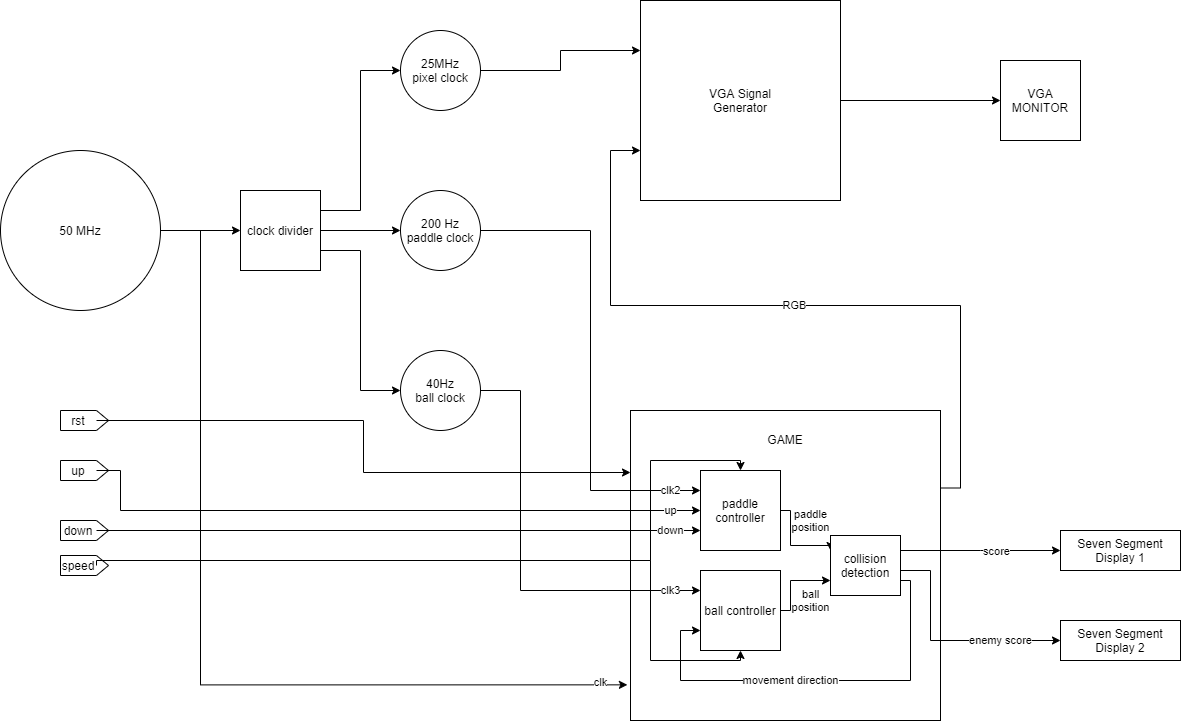

The diagram above was exported from draw.io. Its source (the exported page's mxGraphModel, read from the mxfile embedded in the PNG):
<mxGraphModel dx="1422" dy="705" grid="1" gridSize="10" guides="1" tooltips="1" connect="1" arrows="1" fold="1" page="1" pageScale="1" pageWidth="850" pageHeight="1100" math="0" shadow="0">
  <root>
    <mxCell id="0" />
    <mxCell id="1" parent="0" />
    <mxCell id="aJLhSI1ksv-Urkaq0UcQ-15" value="GAME&lt;br&gt;&lt;br&gt;&lt;br&gt;&lt;br&gt;&lt;br&gt;&lt;br&gt;&lt;br&gt;&lt;br&gt;&lt;br&gt;&lt;br&gt;&lt;br&gt;&lt;br&gt;&lt;br&gt;&lt;br&gt;&lt;br&gt;&lt;br&gt;&lt;br&gt;&lt;br&gt;&lt;br&gt;" style="whiteSpace=wrap;html=1;aspect=fixed;align=center;" vertex="1" parent="1">
      <mxGeometry x="790" y="500" width="310" height="310" as="geometry" />
    </mxCell>
    <mxCell id="aJLhSI1ksv-Urkaq0UcQ-7" style="edgeStyle=orthogonalEdgeStyle;rounded=0;orthogonalLoop=1;jettySize=auto;html=1;exitX=1;exitY=0.5;exitDx=0;exitDy=0;entryX=0;entryY=0.5;entryDx=0;entryDy=0;" edge="1" parent="1" source="aJLhSI1ksv-Urkaq0UcQ-2" target="aJLhSI1ksv-Urkaq0UcQ-3">
      <mxGeometry relative="1" as="geometry" />
    </mxCell>
    <mxCell id="aJLhSI1ksv-Urkaq0UcQ-16" style="edgeStyle=orthogonalEdgeStyle;rounded=0;orthogonalLoop=1;jettySize=auto;html=1;exitX=1;exitY=0.5;exitDx=0;exitDy=0;entryX=-0.01;entryY=0.885;entryDx=0;entryDy=0;entryPerimeter=0;" edge="1" parent="1" source="aJLhSI1ksv-Urkaq0UcQ-2" target="aJLhSI1ksv-Urkaq0UcQ-15">
      <mxGeometry relative="1" as="geometry">
        <mxPoint x="730" y="760" as="targetPoint" />
        <Array as="points">
          <mxPoint x="360" y="320" />
          <mxPoint x="360" y="774" />
        </Array>
      </mxGeometry>
    </mxCell>
    <mxCell id="aJLhSI1ksv-Urkaq0UcQ-83" value="clk" style="edgeLabel;html=1;align=center;verticalAlign=middle;resizable=0;points=[];" vertex="1" connectable="0" parent="aJLhSI1ksv-Urkaq0UcQ-16">
      <mxGeometry x="0.9004" y="3" relative="1" as="geometry">
        <mxPoint x="19" as="offset" />
      </mxGeometry>
    </mxCell>
    <mxCell id="aJLhSI1ksv-Urkaq0UcQ-2" value="50 MHz" style="ellipse;whiteSpace=wrap;html=1;aspect=fixed;" vertex="1" parent="1">
      <mxGeometry x="160" y="240" width="160" height="160" as="geometry" />
    </mxCell>
    <mxCell id="aJLhSI1ksv-Urkaq0UcQ-9" style="edgeStyle=orthogonalEdgeStyle;rounded=0;orthogonalLoop=1;jettySize=auto;html=1;exitX=1;exitY=0.5;exitDx=0;exitDy=0;entryX=0;entryY=0.5;entryDx=0;entryDy=0;" edge="1" parent="1" source="aJLhSI1ksv-Urkaq0UcQ-3" target="aJLhSI1ksv-Urkaq0UcQ-5">
      <mxGeometry relative="1" as="geometry" />
    </mxCell>
    <mxCell id="aJLhSI1ksv-Urkaq0UcQ-10" style="edgeStyle=orthogonalEdgeStyle;rounded=0;orthogonalLoop=1;jettySize=auto;html=1;exitX=1;exitY=0.25;exitDx=0;exitDy=0;entryX=0;entryY=0.5;entryDx=0;entryDy=0;" edge="1" parent="1" source="aJLhSI1ksv-Urkaq0UcQ-3" target="aJLhSI1ksv-Urkaq0UcQ-6">
      <mxGeometry relative="1" as="geometry" />
    </mxCell>
    <mxCell id="aJLhSI1ksv-Urkaq0UcQ-11" style="edgeStyle=orthogonalEdgeStyle;rounded=0;orthogonalLoop=1;jettySize=auto;html=1;exitX=1;exitY=0.75;exitDx=0;exitDy=0;entryX=0;entryY=0.5;entryDx=0;entryDy=0;" edge="1" parent="1" source="aJLhSI1ksv-Urkaq0UcQ-3" target="aJLhSI1ksv-Urkaq0UcQ-4">
      <mxGeometry relative="1" as="geometry" />
    </mxCell>
    <mxCell id="aJLhSI1ksv-Urkaq0UcQ-3" value="clock divider" style="whiteSpace=wrap;html=1;aspect=fixed;" vertex="1" parent="1">
      <mxGeometry x="400" y="280" width="80" height="80" as="geometry" />
    </mxCell>
    <mxCell id="aJLhSI1ksv-Urkaq0UcQ-70" value="clk3" style="edgeStyle=orthogonalEdgeStyle;rounded=0;orthogonalLoop=1;jettySize=auto;html=1;exitX=1;exitY=0.5;exitDx=0;exitDy=0;entryX=0;entryY=0.25;entryDx=0;entryDy=0;" edge="1" parent="1" source="aJLhSI1ksv-Urkaq0UcQ-4" target="aJLhSI1ksv-Urkaq0UcQ-63">
      <mxGeometry x="0.8571" relative="1" as="geometry">
        <Array as="points">
          <mxPoint x="680" y="480" />
          <mxPoint x="680" y="680" />
        </Array>
        <mxPoint as="offset" />
      </mxGeometry>
    </mxCell>
    <mxCell id="aJLhSI1ksv-Urkaq0UcQ-4" value="40Hz&lt;br&gt;ball clock" style="ellipse;whiteSpace=wrap;html=1;aspect=fixed;" vertex="1" parent="1">
      <mxGeometry x="560" y="440" width="80" height="80" as="geometry" />
    </mxCell>
    <mxCell id="aJLhSI1ksv-Urkaq0UcQ-65" value="clk2" style="edgeStyle=orthogonalEdgeStyle;rounded=0;orthogonalLoop=1;jettySize=auto;html=1;exitX=1;exitY=0.5;exitDx=0;exitDy=0;entryX=0;entryY=0.25;entryDx=0;entryDy=0;" edge="1" parent="1" source="aJLhSI1ksv-Urkaq0UcQ-5" target="aJLhSI1ksv-Urkaq0UcQ-64">
      <mxGeometry x="0.875" relative="1" as="geometry">
        <mxPoint as="offset" />
      </mxGeometry>
    </mxCell>
    <mxCell id="aJLhSI1ksv-Urkaq0UcQ-5" value="200 Hz&lt;br&gt;paddle clock" style="ellipse;whiteSpace=wrap;html=1;aspect=fixed;" vertex="1" parent="1">
      <mxGeometry x="560" y="280" width="80" height="80" as="geometry" />
    </mxCell>
    <mxCell id="aJLhSI1ksv-Urkaq0UcQ-13" style="edgeStyle=orthogonalEdgeStyle;rounded=0;orthogonalLoop=1;jettySize=auto;html=1;exitX=1;exitY=0.5;exitDx=0;exitDy=0;entryX=0;entryY=0.25;entryDx=0;entryDy=0;" edge="1" parent="1" source="aJLhSI1ksv-Urkaq0UcQ-6" target="aJLhSI1ksv-Urkaq0UcQ-12">
      <mxGeometry relative="1" as="geometry" />
    </mxCell>
    <mxCell id="aJLhSI1ksv-Urkaq0UcQ-6" value="25MHz&lt;br&gt;pixel clock" style="ellipse;whiteSpace=wrap;html=1;aspect=fixed;" vertex="1" parent="1">
      <mxGeometry x="560" y="120" width="80" height="80" as="geometry" />
    </mxCell>
    <mxCell id="aJLhSI1ksv-Urkaq0UcQ-56" style="edgeStyle=orthogonalEdgeStyle;rounded=0;orthogonalLoop=1;jettySize=auto;html=1;exitX=1;exitY=0.5;exitDx=0;exitDy=0;" edge="1" parent="1" source="aJLhSI1ksv-Urkaq0UcQ-12" target="aJLhSI1ksv-Urkaq0UcQ-57">
      <mxGeometry relative="1" as="geometry">
        <mxPoint x="1290" y="190" as="targetPoint" />
      </mxGeometry>
    </mxCell>
    <mxCell id="aJLhSI1ksv-Urkaq0UcQ-12" value="VGA Signal&lt;br&gt;Generator" style="rounded=0;whiteSpace=wrap;html=1;" vertex="1" parent="1">
      <mxGeometry x="800" y="90" width="200" height="200" as="geometry" />
    </mxCell>
    <mxCell id="aJLhSI1ksv-Urkaq0UcQ-55" value="RGB" style="edgeStyle=orthogonalEdgeStyle;rounded=0;orthogonalLoop=1;jettySize=auto;html=1;exitX=1;exitY=0.25;exitDx=0;exitDy=0;entryX=0;entryY=0.75;entryDx=0;entryDy=0;" edge="1" parent="1" source="aJLhSI1ksv-Urkaq0UcQ-15" target="aJLhSI1ksv-Urkaq0UcQ-12">
      <mxGeometry relative="1" as="geometry">
        <mxPoint x="740" y="250" as="targetPoint" />
      </mxGeometry>
    </mxCell>
    <mxCell id="aJLhSI1ksv-Urkaq0UcQ-60" style="edgeStyle=orthogonalEdgeStyle;rounded=0;orthogonalLoop=1;jettySize=auto;html=1;exitX=1;exitY=0.25;exitDx=0;exitDy=0;entryX=0;entryY=0.5;entryDx=0;entryDy=0;" edge="1" parent="1" source="aJLhSI1ksv-Urkaq0UcQ-73" target="aJLhSI1ksv-Urkaq0UcQ-58">
      <mxGeometry relative="1" as="geometry">
        <Array as="points">
          <mxPoint x="1140" y="640" />
          <mxPoint x="1140" y="640" />
        </Array>
      </mxGeometry>
    </mxCell>
    <mxCell id="aJLhSI1ksv-Urkaq0UcQ-62" value="score" style="edgeLabel;html=1;align=center;verticalAlign=middle;resizable=0;points=[];" vertex="1" connectable="0" parent="aJLhSI1ksv-Urkaq0UcQ-60">
      <mxGeometry x="-0.6714" y="-4" relative="1" as="geometry">
        <mxPoint x="69" y="-4" as="offset" />
      </mxGeometry>
    </mxCell>
    <mxCell id="aJLhSI1ksv-Urkaq0UcQ-17" value="" style="group;fontSize=10;" vertex="1" connectable="0" parent="1">
      <mxGeometry x="220" y="500" width="60" height="20" as="geometry" />
    </mxCell>
    <mxCell id="aJLhSI1ksv-Urkaq0UcQ-18" value="" style="endArrow=none;html=1;" edge="1" parent="aJLhSI1ksv-Urkaq0UcQ-17">
      <mxGeometry width="50" height="50" relative="1" as="geometry">
        <mxPoint as="sourcePoint" />
        <mxPoint x="36" as="targetPoint" />
      </mxGeometry>
    </mxCell>
    <mxCell id="aJLhSI1ksv-Urkaq0UcQ-19" value="" style="endArrow=none;html=1;" edge="1" parent="aJLhSI1ksv-Urkaq0UcQ-17">
      <mxGeometry width="50" height="50" relative="1" as="geometry">
        <mxPoint y="20" as="sourcePoint" />
        <mxPoint x="36" y="20" as="targetPoint" />
      </mxGeometry>
    </mxCell>
    <mxCell id="aJLhSI1ksv-Urkaq0UcQ-20" value="" style="endArrow=none;html=1;" edge="1" parent="aJLhSI1ksv-Urkaq0UcQ-17">
      <mxGeometry width="50" height="50" relative="1" as="geometry">
        <mxPoint y="20" as="sourcePoint" />
        <mxPoint as="targetPoint" />
      </mxGeometry>
    </mxCell>
    <mxCell id="aJLhSI1ksv-Urkaq0UcQ-21" value="" style="endArrow=none;html=1;" edge="1" parent="aJLhSI1ksv-Urkaq0UcQ-17">
      <mxGeometry width="50" height="50" relative="1" as="geometry">
        <mxPoint x="36" y="20" as="sourcePoint" />
        <mxPoint x="48" y="10" as="targetPoint" />
      </mxGeometry>
    </mxCell>
    <mxCell id="aJLhSI1ksv-Urkaq0UcQ-22" value="" style="endArrow=none;html=1;" edge="1" parent="aJLhSI1ksv-Urkaq0UcQ-17">
      <mxGeometry width="50" height="50" relative="1" as="geometry">
        <mxPoint x="48" y="10" as="sourcePoint" />
        <mxPoint x="36" as="targetPoint" />
      </mxGeometry>
    </mxCell>
    <mxCell id="aJLhSI1ksv-Urkaq0UcQ-23" value="rst" style="text;html=1;strokeColor=none;fillColor=none;align=center;verticalAlign=middle;whiteSpace=wrap;rounded=0;" vertex="1" parent="aJLhSI1ksv-Urkaq0UcQ-17">
      <mxGeometry width="36" height="20" as="geometry" />
    </mxCell>
    <mxCell id="aJLhSI1ksv-Urkaq0UcQ-25" value="" style="group;fontSize=10;" vertex="1" connectable="0" parent="1">
      <mxGeometry x="220" y="550" width="60" height="20" as="geometry" />
    </mxCell>
    <mxCell id="aJLhSI1ksv-Urkaq0UcQ-26" value="" style="endArrow=none;html=1;" edge="1" parent="aJLhSI1ksv-Urkaq0UcQ-25">
      <mxGeometry width="50" height="50" relative="1" as="geometry">
        <mxPoint as="sourcePoint" />
        <mxPoint x="36" as="targetPoint" />
      </mxGeometry>
    </mxCell>
    <mxCell id="aJLhSI1ksv-Urkaq0UcQ-27" value="" style="endArrow=none;html=1;" edge="1" parent="aJLhSI1ksv-Urkaq0UcQ-25">
      <mxGeometry width="50" height="50" relative="1" as="geometry">
        <mxPoint y="20" as="sourcePoint" />
        <mxPoint x="36" y="20" as="targetPoint" />
      </mxGeometry>
    </mxCell>
    <mxCell id="aJLhSI1ksv-Urkaq0UcQ-28" value="" style="endArrow=none;html=1;" edge="1" parent="aJLhSI1ksv-Urkaq0UcQ-25">
      <mxGeometry width="50" height="50" relative="1" as="geometry">
        <mxPoint y="20" as="sourcePoint" />
        <mxPoint as="targetPoint" />
      </mxGeometry>
    </mxCell>
    <mxCell id="aJLhSI1ksv-Urkaq0UcQ-29" value="" style="endArrow=none;html=1;" edge="1" parent="aJLhSI1ksv-Urkaq0UcQ-25">
      <mxGeometry width="50" height="50" relative="1" as="geometry">
        <mxPoint x="36" y="20" as="sourcePoint" />
        <mxPoint x="48" y="10" as="targetPoint" />
      </mxGeometry>
    </mxCell>
    <mxCell id="aJLhSI1ksv-Urkaq0UcQ-30" value="" style="endArrow=none;html=1;" edge="1" parent="aJLhSI1ksv-Urkaq0UcQ-25">
      <mxGeometry width="50" height="50" relative="1" as="geometry">
        <mxPoint x="48" y="10" as="sourcePoint" />
        <mxPoint x="36" as="targetPoint" />
      </mxGeometry>
    </mxCell>
    <mxCell id="aJLhSI1ksv-Urkaq0UcQ-31" value="up" style="text;html=1;strokeColor=none;fillColor=none;align=center;verticalAlign=middle;whiteSpace=wrap;rounded=0;" vertex="1" parent="aJLhSI1ksv-Urkaq0UcQ-25">
      <mxGeometry width="36" height="20" as="geometry" />
    </mxCell>
    <mxCell id="aJLhSI1ksv-Urkaq0UcQ-32" value="" style="group;fontSize=10;" vertex="1" connectable="0" parent="1">
      <mxGeometry x="220" y="610" width="60" height="20" as="geometry" />
    </mxCell>
    <mxCell id="aJLhSI1ksv-Urkaq0UcQ-33" value="" style="endArrow=none;html=1;" edge="1" parent="aJLhSI1ksv-Urkaq0UcQ-32">
      <mxGeometry width="50" height="50" relative="1" as="geometry">
        <mxPoint as="sourcePoint" />
        <mxPoint x="36" as="targetPoint" />
      </mxGeometry>
    </mxCell>
    <mxCell id="aJLhSI1ksv-Urkaq0UcQ-34" value="" style="endArrow=none;html=1;" edge="1" parent="aJLhSI1ksv-Urkaq0UcQ-32">
      <mxGeometry width="50" height="50" relative="1" as="geometry">
        <mxPoint y="20" as="sourcePoint" />
        <mxPoint x="36" y="20" as="targetPoint" />
      </mxGeometry>
    </mxCell>
    <mxCell id="aJLhSI1ksv-Urkaq0UcQ-35" value="" style="endArrow=none;html=1;" edge="1" parent="aJLhSI1ksv-Urkaq0UcQ-32">
      <mxGeometry width="50" height="50" relative="1" as="geometry">
        <mxPoint y="20" as="sourcePoint" />
        <mxPoint as="targetPoint" />
      </mxGeometry>
    </mxCell>
    <mxCell id="aJLhSI1ksv-Urkaq0UcQ-36" value="" style="endArrow=none;html=1;" edge="1" parent="aJLhSI1ksv-Urkaq0UcQ-32">
      <mxGeometry width="50" height="50" relative="1" as="geometry">
        <mxPoint x="36" y="20" as="sourcePoint" />
        <mxPoint x="48" y="10" as="targetPoint" />
      </mxGeometry>
    </mxCell>
    <mxCell id="aJLhSI1ksv-Urkaq0UcQ-37" value="" style="endArrow=none;html=1;" edge="1" parent="aJLhSI1ksv-Urkaq0UcQ-32">
      <mxGeometry width="50" height="50" relative="1" as="geometry">
        <mxPoint x="48" y="10" as="sourcePoint" />
        <mxPoint x="36" as="targetPoint" />
      </mxGeometry>
    </mxCell>
    <mxCell id="aJLhSI1ksv-Urkaq0UcQ-38" value="down" style="text;html=1;strokeColor=none;fillColor=none;align=center;verticalAlign=middle;whiteSpace=wrap;rounded=0;" vertex="1" parent="aJLhSI1ksv-Urkaq0UcQ-32">
      <mxGeometry width="36" height="20" as="geometry" />
    </mxCell>
    <mxCell id="aJLhSI1ksv-Urkaq0UcQ-39" value="" style="group;fontSize=10;" vertex="1" connectable="0" parent="1">
      <mxGeometry x="220" y="645" width="60" height="20" as="geometry" />
    </mxCell>
    <mxCell id="aJLhSI1ksv-Urkaq0UcQ-40" value="" style="endArrow=none;html=1;" edge="1" parent="aJLhSI1ksv-Urkaq0UcQ-39">
      <mxGeometry width="50" height="50" relative="1" as="geometry">
        <mxPoint as="sourcePoint" />
        <mxPoint x="36" as="targetPoint" />
      </mxGeometry>
    </mxCell>
    <mxCell id="aJLhSI1ksv-Urkaq0UcQ-41" value="" style="endArrow=none;html=1;" edge="1" parent="aJLhSI1ksv-Urkaq0UcQ-39">
      <mxGeometry width="50" height="50" relative="1" as="geometry">
        <mxPoint y="20" as="sourcePoint" />
        <mxPoint x="36" y="20" as="targetPoint" />
      </mxGeometry>
    </mxCell>
    <mxCell id="aJLhSI1ksv-Urkaq0UcQ-42" value="" style="endArrow=none;html=1;" edge="1" parent="aJLhSI1ksv-Urkaq0UcQ-39">
      <mxGeometry width="50" height="50" relative="1" as="geometry">
        <mxPoint y="20" as="sourcePoint" />
        <mxPoint as="targetPoint" />
      </mxGeometry>
    </mxCell>
    <mxCell id="aJLhSI1ksv-Urkaq0UcQ-43" value="" style="endArrow=none;html=1;" edge="1" parent="aJLhSI1ksv-Urkaq0UcQ-39">
      <mxGeometry width="50" height="50" relative="1" as="geometry">
        <mxPoint x="36" y="20" as="sourcePoint" />
        <mxPoint x="48" y="10" as="targetPoint" />
      </mxGeometry>
    </mxCell>
    <mxCell id="aJLhSI1ksv-Urkaq0UcQ-44" value="" style="endArrow=none;html=1;" edge="1" parent="aJLhSI1ksv-Urkaq0UcQ-39">
      <mxGeometry width="50" height="50" relative="1" as="geometry">
        <mxPoint x="48" y="10" as="sourcePoint" />
        <mxPoint x="36" as="targetPoint" />
      </mxGeometry>
    </mxCell>
    <mxCell id="aJLhSI1ksv-Urkaq0UcQ-45" value="speed" style="text;html=1;strokeColor=none;fillColor=none;align=center;verticalAlign=middle;whiteSpace=wrap;rounded=0;" vertex="1" parent="aJLhSI1ksv-Urkaq0UcQ-39">
      <mxGeometry width="36" height="20" as="geometry" />
    </mxCell>
    <mxCell id="aJLhSI1ksv-Urkaq0UcQ-49" style="edgeStyle=orthogonalEdgeStyle;rounded=0;orthogonalLoop=1;jettySize=auto;html=1;exitX=1;exitY=0.5;exitDx=0;exitDy=0;entryX=0;entryY=0.2;entryDx=0;entryDy=0;entryPerimeter=0;" edge="1" parent="1" source="aJLhSI1ksv-Urkaq0UcQ-23" target="aJLhSI1ksv-Urkaq0UcQ-15">
      <mxGeometry relative="1" as="geometry" />
    </mxCell>
    <mxCell id="aJLhSI1ksv-Urkaq0UcQ-57" value="VGA MONITOR" style="whiteSpace=wrap;html=1;aspect=fixed;" vertex="1" parent="1">
      <mxGeometry x="1160" y="150" width="80" height="80" as="geometry" />
    </mxCell>
    <mxCell id="aJLhSI1ksv-Urkaq0UcQ-58" value="Seven Segment Display 1" style="rounded=0;whiteSpace=wrap;html=1;" vertex="1" parent="1">
      <mxGeometry x="1220" y="620" width="120" height="40" as="geometry" />
    </mxCell>
    <mxCell id="aJLhSI1ksv-Urkaq0UcQ-59" value="Seven Segment&lt;br&gt;Display 2" style="rounded=0;whiteSpace=wrap;html=1;" vertex="1" parent="1">
      <mxGeometry x="1220" y="710" width="120" height="40" as="geometry" />
    </mxCell>
    <mxCell id="aJLhSI1ksv-Urkaq0UcQ-76" value="ball&lt;br&gt;position" style="edgeStyle=orthogonalEdgeStyle;rounded=0;orthogonalLoop=1;jettySize=auto;html=1;exitX=1;exitY=0.5;exitDx=0;exitDy=0;entryX=0;entryY=0.75;entryDx=0;entryDy=0;" edge="1" parent="1" source="aJLhSI1ksv-Urkaq0UcQ-63" target="aJLhSI1ksv-Urkaq0UcQ-73">
      <mxGeometry x="0.5" y="-20" relative="1" as="geometry">
        <Array as="points">
          <mxPoint x="950" y="700" />
          <mxPoint x="950" y="670" />
        </Array>
        <mxPoint as="offset" />
      </mxGeometry>
    </mxCell>
    <mxCell id="aJLhSI1ksv-Urkaq0UcQ-63" value="ball controller" style="whiteSpace=wrap;html=1;aspect=fixed;" vertex="1" parent="1">
      <mxGeometry x="860" y="660" width="80" height="80" as="geometry" />
    </mxCell>
    <mxCell id="aJLhSI1ksv-Urkaq0UcQ-75" value="paddle&lt;br&gt;position" style="edgeStyle=orthogonalEdgeStyle;rounded=0;orthogonalLoop=1;jettySize=auto;html=1;exitX=1;exitY=0.5;exitDx=0;exitDy=0;entryX=0;entryY=0.25;entryDx=0;entryDy=0;" edge="1" parent="1" source="aJLhSI1ksv-Urkaq0UcQ-64" target="aJLhSI1ksv-Urkaq0UcQ-73">
      <mxGeometry x="-0.5556" y="20" relative="1" as="geometry">
        <Array as="points">
          <mxPoint x="950" y="600" />
          <mxPoint x="950" y="635" />
        </Array>
        <mxPoint as="offset" />
      </mxGeometry>
    </mxCell>
    <mxCell id="aJLhSI1ksv-Urkaq0UcQ-64" value="paddle controller" style="whiteSpace=wrap;html=1;aspect=fixed;" vertex="1" parent="1">
      <mxGeometry x="860" y="560" width="80" height="80" as="geometry" />
    </mxCell>
    <mxCell id="aJLhSI1ksv-Urkaq0UcQ-66" value="up" style="edgeStyle=orthogonalEdgeStyle;rounded=0;orthogonalLoop=1;jettySize=auto;html=1;exitX=1;exitY=0.5;exitDx=0;exitDy=0;entryX=0;entryY=0.5;entryDx=0;entryDy=0;" edge="1" parent="1" source="aJLhSI1ksv-Urkaq0UcQ-31" target="aJLhSI1ksv-Urkaq0UcQ-64">
      <mxGeometry x="0.9068" relative="1" as="geometry">
        <Array as="points">
          <mxPoint x="280" y="560" />
          <mxPoint x="280" y="600" />
        </Array>
        <mxPoint as="offset" />
      </mxGeometry>
    </mxCell>
    <mxCell id="aJLhSI1ksv-Urkaq0UcQ-67" value="down" style="edgeStyle=orthogonalEdgeStyle;rounded=0;orthogonalLoop=1;jettySize=auto;html=1;exitX=1;exitY=0.5;exitDx=0;exitDy=0;entryX=0;entryY=0.75;entryDx=0;entryDy=0;" edge="1" parent="1" source="aJLhSI1ksv-Urkaq0UcQ-38" target="aJLhSI1ksv-Urkaq0UcQ-64">
      <mxGeometry x="0.9007" relative="1" as="geometry">
        <mxPoint as="offset" />
      </mxGeometry>
    </mxCell>
    <mxCell id="aJLhSI1ksv-Urkaq0UcQ-68" style="edgeStyle=orthogonalEdgeStyle;rounded=0;orthogonalLoop=1;jettySize=auto;html=1;exitX=1;exitY=0.5;exitDx=0;exitDy=0;endArrow=none;endFill=0;" edge="1" parent="1" source="aJLhSI1ksv-Urkaq0UcQ-45">
      <mxGeometry relative="1" as="geometry">
        <mxPoint x="790" y="650" as="targetPoint" />
        <Array as="points">
          <mxPoint x="256" y="650" />
        </Array>
      </mxGeometry>
    </mxCell>
    <mxCell id="aJLhSI1ksv-Urkaq0UcQ-71" style="edgeStyle=orthogonalEdgeStyle;rounded=0;orthogonalLoop=1;jettySize=auto;html=1;exitX=0;exitY=0.5;exitDx=0;exitDy=0;entryX=0.5;entryY=0;entryDx=0;entryDy=0;" edge="1" parent="1" source="aJLhSI1ksv-Urkaq0UcQ-15" target="aJLhSI1ksv-Urkaq0UcQ-64">
      <mxGeometry relative="1" as="geometry">
        <Array as="points">
          <mxPoint x="810" y="650" />
          <mxPoint x="810" y="550" />
          <mxPoint x="900" y="550" />
        </Array>
      </mxGeometry>
    </mxCell>
    <mxCell id="aJLhSI1ksv-Urkaq0UcQ-72" style="edgeStyle=orthogonalEdgeStyle;rounded=0;orthogonalLoop=1;jettySize=auto;html=1;exitX=0;exitY=0.5;exitDx=0;exitDy=0;entryX=0.5;entryY=1;entryDx=0;entryDy=0;" edge="1" parent="1" source="aJLhSI1ksv-Urkaq0UcQ-15" target="aJLhSI1ksv-Urkaq0UcQ-63">
      <mxGeometry relative="1" as="geometry">
        <Array as="points">
          <mxPoint x="810" y="650" />
          <mxPoint x="810" y="750" />
          <mxPoint x="900" y="750" />
        </Array>
      </mxGeometry>
    </mxCell>
    <mxCell id="aJLhSI1ksv-Urkaq0UcQ-85" value="enemy score" style="edgeStyle=orthogonalEdgeStyle;rounded=0;orthogonalLoop=1;jettySize=auto;html=1;exitX=1;exitY=0.5;exitDx=0;exitDy=0;entryX=0;entryY=0.5;entryDx=0;entryDy=0;" edge="1" parent="1" source="aJLhSI1ksv-Urkaq0UcQ-73" target="aJLhSI1ksv-Urkaq0UcQ-59">
      <mxGeometry x="0.4894" relative="1" as="geometry">
        <Array as="points">
          <mxPoint x="1060" y="660" />
          <mxPoint x="1090" y="660" />
          <mxPoint x="1090" y="730" />
        </Array>
        <mxPoint as="offset" />
      </mxGeometry>
    </mxCell>
    <mxCell id="aJLhSI1ksv-Urkaq0UcQ-73" value="collision&lt;br&gt;detection" style="rounded=0;whiteSpace=wrap;html=1;" vertex="1" parent="1">
      <mxGeometry x="990" y="625" width="70" height="60" as="geometry" />
    </mxCell>
    <mxCell id="aJLhSI1ksv-Urkaq0UcQ-74" value="movement direction" style="edgeStyle=orthogonalEdgeStyle;rounded=0;orthogonalLoop=1;jettySize=auto;html=1;exitX=1;exitY=0.75;exitDx=0;exitDy=0;entryX=0;entryY=0.75;entryDx=0;entryDy=0;" edge="1" parent="1" source="aJLhSI1ksv-Urkaq0UcQ-73" target="aJLhSI1ksv-Urkaq0UcQ-63">
      <mxGeometry x="0.122" relative="1" as="geometry">
        <Array as="points">
          <mxPoint x="1070" y="670" />
          <mxPoint x="1070" y="770" />
          <mxPoint x="840" y="770" />
          <mxPoint x="840" y="720" />
        </Array>
        <mxPoint as="offset" />
      </mxGeometry>
    </mxCell>
  </root>
</mxGraphModel>